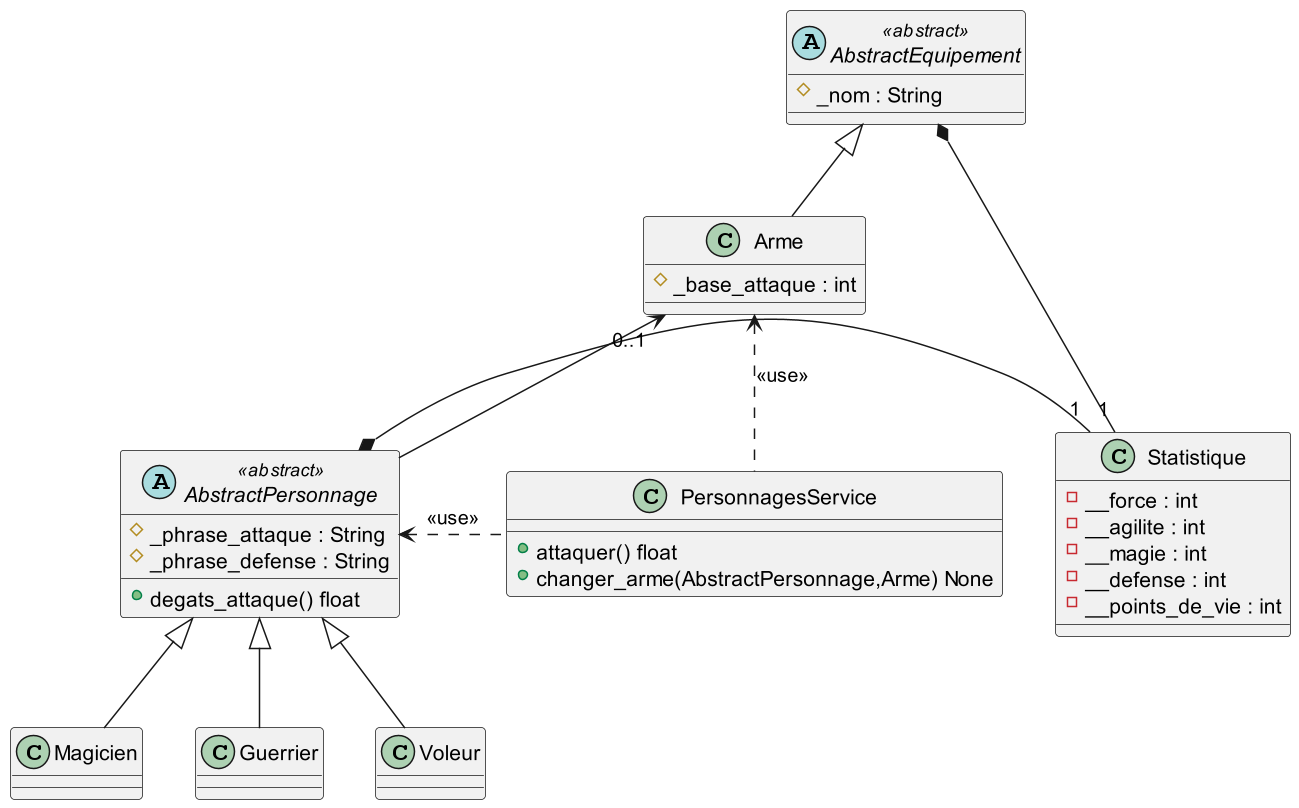

The diagram above was rendered by PlantUML. Its source (embedded in the PNG):
@startuml
scale 1.5
abstract class AbstractPersonnage 	<<abstract>> {
	#_phrase_attaque : String 
	#_phrase_defense : String 
	+degats_attaque() float
    }
	 

abstract class AbstractEquipement <<abstract>> {
	#_nom : String
}
	 
class Statistique {
	 -__force : int
	 -__agilite : int
	 -__magie : int
	 -__defense : int
	 -__points_de_vie : int
}

class PersonnagesService {
	+attaquer() float
	+changer_arme(AbstractPersonnage,Arme) None
}

class Arme{
	#_base_attaque : int
}


AbstractPersonnage <.right. PersonnagesService : <<use>>
Arme <.. PersonnagesService : <<use>>



AbstractPersonnage *-right-"1" Statistique
Arme "0..1"<-- AbstractPersonnage
AbstractEquipement <|-- Arme
AbstractEquipement *-down-"1" Statistique

Magicien -up-|> AbstractPersonnage
Guerrier -up-|> AbstractPersonnage
Voleur -up-|> AbstractPersonnage

@enduml